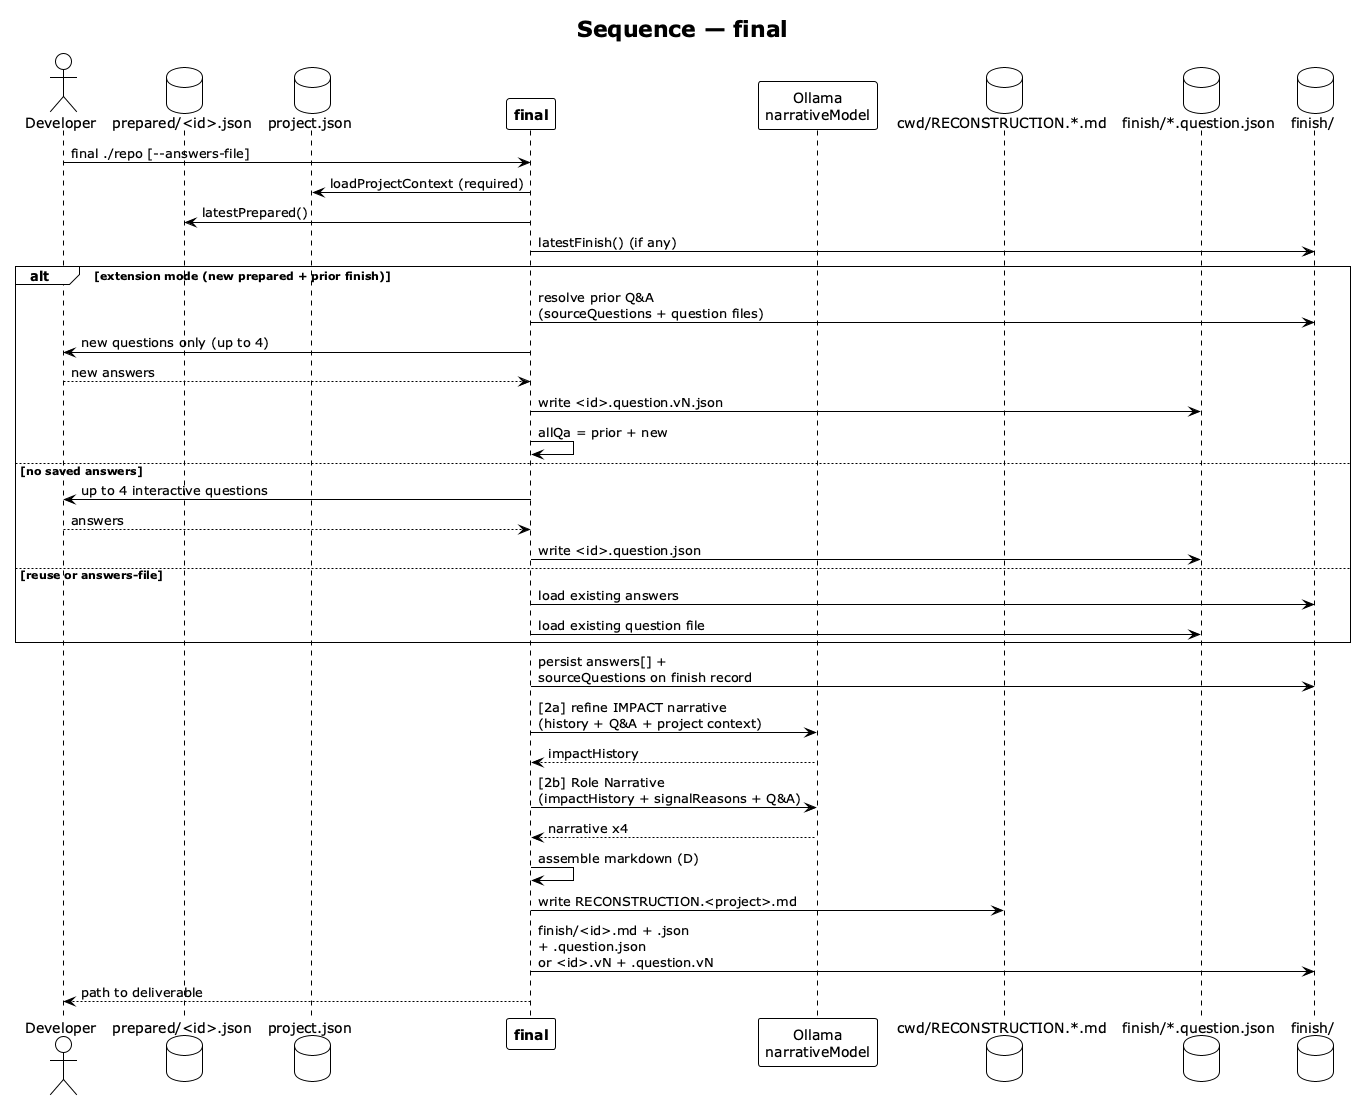

The diagram above was rendered by PlantUML. Its source (embedded in the PNG):
@startuml final-sequence
!theme plain
skinparam shadowing false

title Sequence — **final**

actor "Developer" as DEV
database "prepared/<id>.json" as PREP
database "project.json" as PJ
participant "**final**" as FIN
participant "Ollama\nnarrativeModel" as LLM
database "cwd/RECONSTRUCTION.*.md" as MD
database "finish/*.question.json" as QFILE
database "finish/" as ARCH

DEV -> FIN : final ./repo [--answers-file]

FIN -> PJ : loadProjectContext (required)
FIN -> PREP : latestPrepared()

FIN -> ARCH : latestFinish() (if any)

alt extension mode (new prepared + prior finish)
  FIN -> ARCH : resolve prior Q&A\n(sourceQuestions + question files)
  FIN -> DEV : new questions only (up to 4)
  DEV --> FIN : new answers
  FIN -> QFILE : write <id>.question.vN.json
  FIN -> FIN : allQa = prior + new
else no saved answers
  FIN -> DEV : up to 4 interactive questions
  DEV --> FIN : answers
  FIN -> QFILE : write <id>.question.json
else reuse or answers-file
  FIN -> ARCH : load existing answers
  FIN -> QFILE : load existing question file
end

FIN -> ARCH : persist answers[] +\nsourceQuestions on finish record

FIN -> LLM : [2a] refine IMPACT narrative\n(history + Q&A + project context)
LLM --> FIN : impactHistory

FIN -> LLM : [2b] Role Narrative\n(impactHistory + signalReasons + Q&A)
LLM --> FIN : narrative x4

FIN -> FIN : assemble markdown (D)
FIN -> MD : write RECONSTRUCTION.<project>.md
FIN -> ARCH : finish/<id>.md + .json\n+ .question.json\nor <id>.vN + .question.vN

FIN --> DEV : path to deliverable

@enduml